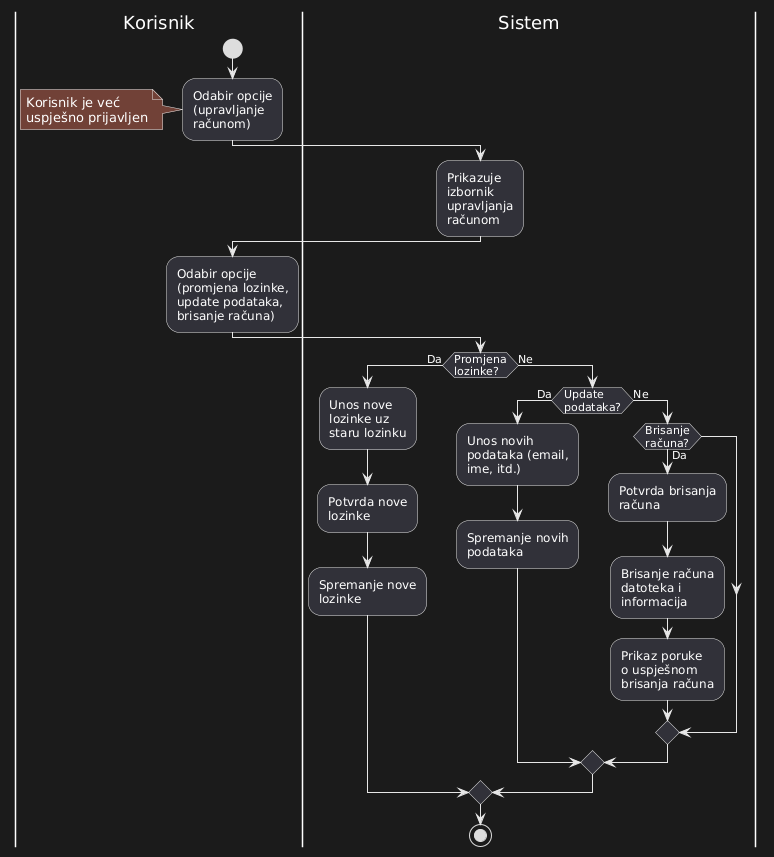

The diagram above was rendered by PlantUML. Its source (embedded in the PNG):
@startuml
|Korisnik|
start

:Odabir opcije\n(upravljanje\nračunom);

note
Korisnik je već
uspješno prijavljen
endnote

|Sistem|
:Prikazuje\nizbornik\nupravljanja\nračunom;

|Korisnik|
:Odabir opcije\n(promjena lozinke,\nupdate podataka,\nbrisanje računa);

|Sistem|
if (Promjena\nlozinke?) then (Da)
  :Unos nove\nlozinke uz\nstaru lozinku;
  :Potvrda nove\nlozinke;
  :Spremanje nove\nlozinke;
else (Ne)
  if (Update\npodataka?) then (Da)
    :Unos novih\npodataka (email,\nime, itd.);
    :Spremanje novih\npodataka;
  else (Ne)
    if (Brisanje\nračuna?) then (Da)
      :Potvrda brisanja\nračuna;
      :Brisanje računa\ndatoteka i\ninformacija;
      :Prikaz poruke\no uspješnom\nbrisanja računa;
    endif
  endif
endif

stop
@enduml